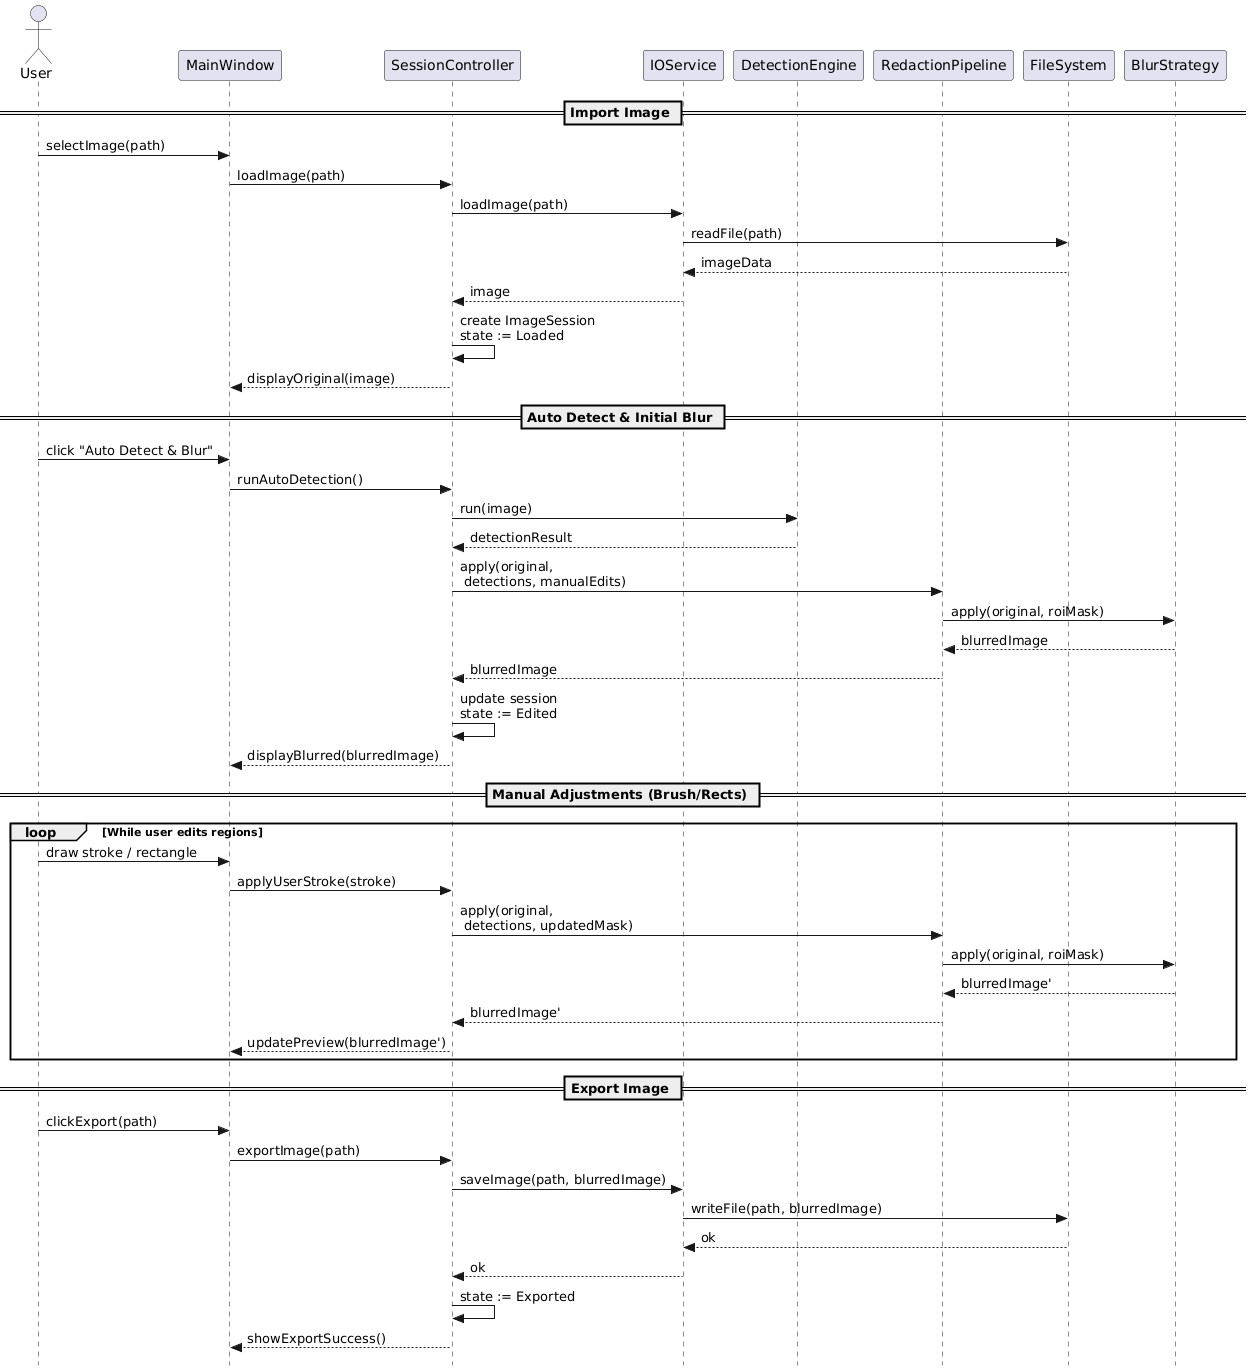

The diagram above was rendered by PlantUML. Its source (embedded in the PNG):
@startuml
skinparam style strictuml

actor User
participant MainWindow
participant SessionController
participant IOService
participant DetectionEngine
participant RedactionPipeline
participant FileSystem
participant BlurStrategy

== Import Image ==

User -> MainWindow : selectImage(path)
MainWindow -> SessionController : loadImage(path)
SessionController -> IOService : loadImage(path)
IOService -> FileSystem : readFile(path)
FileSystem --> IOService : imageData
IOService --> SessionController : image
SessionController -> SessionController : create ImageSession\nstate := Loaded
SessionController --> MainWindow : displayOriginal(image)

== Auto Detect & Initial Blur ==

User -> MainWindow : click "Auto Detect & Blur"
MainWindow -> SessionController : runAutoDetection()

SessionController -> DetectionEngine : run(image)
DetectionEngine --> SessionController : detectionResult

SessionController -> RedactionPipeline : apply(original,\n detections, manualEdits)
RedactionPipeline -> BlurStrategy : apply(original, roiMask)
BlurStrategy --> RedactionPipeline : blurredImage
RedactionPipeline --> SessionController : blurredImage

SessionController -> SessionController : update session\nstate := Edited
SessionController --> MainWindow : displayBlurred(blurredImage)

== Manual Adjustments (Brush/Rects) ==

loop While user edits regions
  User -> MainWindow : draw stroke / rectangle
  MainWindow -> SessionController : applyUserStroke(stroke)
  SessionController -> RedactionPipeline : apply(original,\n detections, updatedMask)
  RedactionPipeline -> BlurStrategy : apply(original, roiMask)
  BlurStrategy --> RedactionPipeline : blurredImage'
  RedactionPipeline --> SessionController : blurredImage'
  SessionController --> MainWindow : updatePreview(blurredImage')
end

== Export Image ==

User -> MainWindow : clickExport(path)
MainWindow -> SessionController : exportImage(path)
SessionController -> IOService : saveImage(path, blurredImage)
IOService -> FileSystem : writeFile(path, blurredImage)
FileSystem --> IOService : ok
IOService --> SessionController : ok
SessionController -> SessionController : state := Exported
SessionController --> MainWindow : showExportSuccess()
@enduml